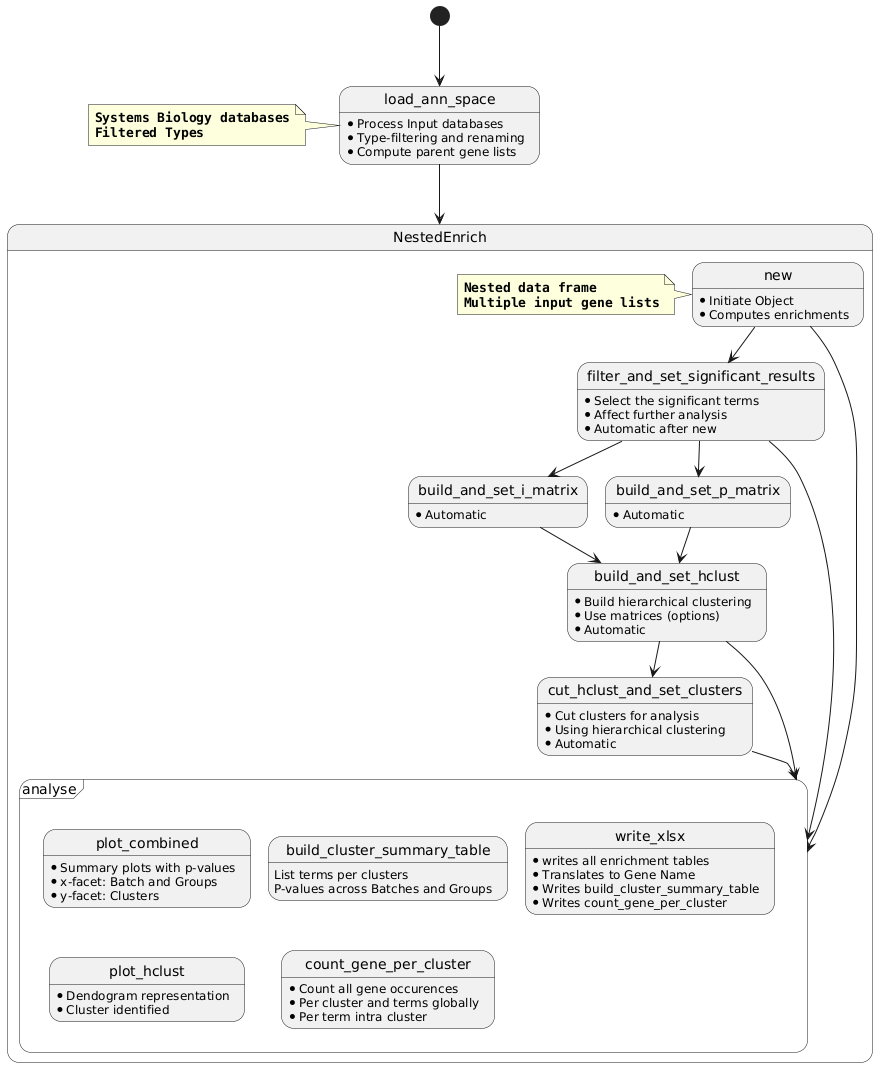

The diagram above was rendered by PlantUML. Its source (embedded in the PNG):
@startuml
[*] --> load_ann_space
load_ann_space: * Process Input databases
load_ann_space: * Type-filtering and renaming 
load_ann_space: * Compute parent gene lists
note left
 **""Systems Biology databases""**
 **""Filtered Types""**
end note
load_ann_space --> NestedEnrich
state NestedEnrich {
  new: * Initiate Object
  new: * Computes enrichments
  note left
   **""Nested data frame""**
   **""Multiple input gene lists""**
  end note
  new --> filter_and_set_significant_results
  filter_and_set_significant_results: * Select the significant terms
  filter_and_set_significant_results: * Affect further analysis
  filter_and_set_significant_results: * Automatic after new
  filter_and_set_significant_results --> build_and_set_i_matrix
  build_and_set_i_matrix: * Automatic
  filter_and_set_significant_results --> build_and_set_p_matrix
  build_and_set_p_matrix: * Automatic
  build_and_set_i_matrix --> build_and_set_hclust
  build_and_set_p_matrix --> build_and_set_hclust
  build_and_set_hclust: * Build hierarchical clustering
  build_and_set_hclust: * Use matrices (options)
  build_and_set_hclust: * Automatic
  build_and_set_hclust --> cut_hclust_and_set_clusters
  cut_hclust_and_set_clusters: * Cut clusters for analysis
  cut_hclust_and_set_clusters: * Using hierarchical clustering
  cut_hclust_and_set_clusters: * Automatic

  frame analyse {
    plot_combined -[hidden]-> plot_hclust
plot_combined: * Summary plots with p-values
plot_combined: * x-facet: Batch and Groups
plot_combined: * y-facet: Clusters
plot_hclust: * Dendogram representation
plot_hclust: * Cluster identified
    build_cluster_summary_table -[hidden]-> count_gene_per_cluster
build_cluster_summary_table: List terms per clusters
build_cluster_summary_table: P-values across Batches and Groups
count_gene_per_cluster: * Count all gene occurences
count_gene_per_cluster: * Per cluster and terms globally
count_gene_per_cluster: * Per term intra cluster
    write_xlsx: * writes all enrichment tables
    write_xlsx: * Translates to Gene Name
    write_xlsx: * Writes build_cluster_summary_table
    write_xlsx: * Writes count_gene_per_cluster
  }

  new --> analyse
  filter_and_set_significant_results --> analyse
  build_and_set_hclust --> analyse
  cut_hclust_and_set_clusters --> analyse

}
@enduml